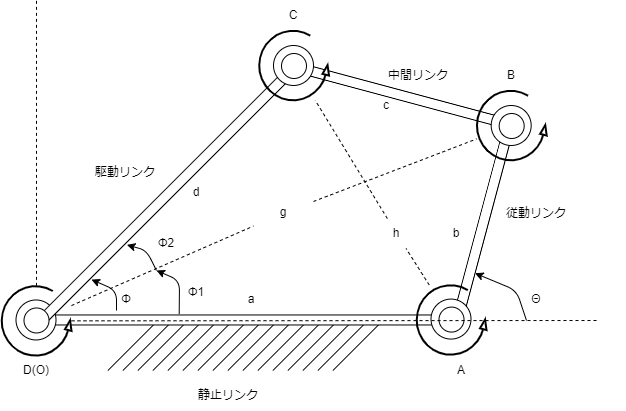

The diagram above was exported from draw.io. Its source (the exported page's mxGraphModel, read from the mxfile embedded in the PNG):
<mxGraphModel dx="603" dy="602" grid="1" gridSize="10" guides="1" tooltips="1" connect="1" arrows="1" fold="1" page="1" pageScale="1" pageWidth="1169" pageHeight="827" math="0" shadow="0">
  <root>
    <mxCell id="0" />
    <mxCell id="1" parent="0" />
    <mxCell id="62" value="" style="group" parent="1" vertex="1" connectable="0">
      <mxGeometry x="551.39" y="480" width="275" height="50" as="geometry" />
    </mxCell>
    <mxCell id="46" value="" style="endArrow=none;html=1;" parent="62" edge="1">
      <mxGeometry width="50" height="50" relative="1" as="geometry">
        <mxPoint y="50" as="sourcePoint" />
        <mxPoint x="50" as="targetPoint" />
      </mxGeometry>
    </mxCell>
    <mxCell id="47" value="" style="endArrow=none;html=1;" parent="62" edge="1">
      <mxGeometry width="50" height="50" relative="1" as="geometry">
        <mxPoint x="15" y="50" as="sourcePoint" />
        <mxPoint x="65" as="targetPoint" />
      </mxGeometry>
    </mxCell>
    <mxCell id="48" value="" style="endArrow=none;html=1;" parent="62" edge="1">
      <mxGeometry width="50" height="50" relative="1" as="geometry">
        <mxPoint x="30" y="50" as="sourcePoint" />
        <mxPoint x="80" as="targetPoint" />
      </mxGeometry>
    </mxCell>
    <mxCell id="49" value="" style="endArrow=none;html=1;" parent="62" edge="1">
      <mxGeometry width="50" height="50" relative="1" as="geometry">
        <mxPoint x="45" y="50" as="sourcePoint" />
        <mxPoint x="95" as="targetPoint" />
      </mxGeometry>
    </mxCell>
    <mxCell id="50" value="" style="endArrow=none;html=1;" parent="62" edge="1">
      <mxGeometry width="50" height="50" relative="1" as="geometry">
        <mxPoint x="60" y="50" as="sourcePoint" />
        <mxPoint x="110" as="targetPoint" />
      </mxGeometry>
    </mxCell>
    <mxCell id="51" value="" style="endArrow=none;html=1;" parent="62" edge="1">
      <mxGeometry width="50" height="50" relative="1" as="geometry">
        <mxPoint x="75" y="50" as="sourcePoint" />
        <mxPoint x="125" as="targetPoint" />
      </mxGeometry>
    </mxCell>
    <mxCell id="52" value="" style="endArrow=none;html=1;" parent="62" edge="1">
      <mxGeometry width="50" height="50" relative="1" as="geometry">
        <mxPoint x="90" y="50" as="sourcePoint" />
        <mxPoint x="140" as="targetPoint" />
      </mxGeometry>
    </mxCell>
    <mxCell id="53" value="" style="endArrow=none;html=1;" parent="62" edge="1">
      <mxGeometry width="50" height="50" relative="1" as="geometry">
        <mxPoint x="105" y="50" as="sourcePoint" />
        <mxPoint x="155" as="targetPoint" />
      </mxGeometry>
    </mxCell>
    <mxCell id="54" value="" style="endArrow=none;html=1;" parent="62" edge="1">
      <mxGeometry width="50" height="50" relative="1" as="geometry">
        <mxPoint x="120" y="50" as="sourcePoint" />
        <mxPoint x="170" as="targetPoint" />
      </mxGeometry>
    </mxCell>
    <mxCell id="55" value="" style="endArrow=none;html=1;" parent="62" edge="1">
      <mxGeometry width="50" height="50" relative="1" as="geometry">
        <mxPoint x="135" y="50" as="sourcePoint" />
        <mxPoint x="185" as="targetPoint" />
      </mxGeometry>
    </mxCell>
    <mxCell id="56" value="" style="endArrow=none;html=1;" parent="62" edge="1">
      <mxGeometry width="50" height="50" relative="1" as="geometry">
        <mxPoint x="150" y="50" as="sourcePoint" />
        <mxPoint x="200" as="targetPoint" />
      </mxGeometry>
    </mxCell>
    <mxCell id="57" value="" style="endArrow=none;html=1;" parent="62" edge="1">
      <mxGeometry width="50" height="50" relative="1" as="geometry">
        <mxPoint x="165" y="50" as="sourcePoint" />
        <mxPoint x="215" as="targetPoint" />
      </mxGeometry>
    </mxCell>
    <mxCell id="58" value="" style="endArrow=none;html=1;" parent="62" edge="1">
      <mxGeometry width="50" height="50" relative="1" as="geometry">
        <mxPoint x="180" y="50" as="sourcePoint" />
        <mxPoint x="230" as="targetPoint" />
      </mxGeometry>
    </mxCell>
    <mxCell id="59" value="" style="endArrow=none;html=1;" parent="62" edge="1">
      <mxGeometry width="50" height="50" relative="1" as="geometry">
        <mxPoint x="195" y="50" as="sourcePoint" />
        <mxPoint x="245" as="targetPoint" />
      </mxGeometry>
    </mxCell>
    <mxCell id="60" value="" style="endArrow=none;html=1;" parent="62" edge="1">
      <mxGeometry width="50" height="50" relative="1" as="geometry">
        <mxPoint x="210" y="50" as="sourcePoint" />
        <mxPoint x="260" as="targetPoint" />
      </mxGeometry>
    </mxCell>
    <mxCell id="61" value="" style="endArrow=none;html=1;" parent="62" edge="1">
      <mxGeometry width="50" height="50" relative="1" as="geometry">
        <mxPoint x="225" y="50" as="sourcePoint" />
        <mxPoint x="275" as="targetPoint" />
      </mxGeometry>
    </mxCell>
    <mxCell id="34" value="" style="rounded=0;whiteSpace=wrap;html=1;rotation=-255;" parent="1" vertex="1">
      <mxGeometry x="826.39" y="378.02" width="200.5" height="10" as="geometry" />
    </mxCell>
    <mxCell id="8" value="" style="group" parent="1" vertex="1" connectable="0">
      <mxGeometry x="459.5" y="459.47" width="470.5" height="40" as="geometry" />
    </mxCell>
    <mxCell id="9" value="" style="rounded=0;whiteSpace=wrap;html=1;" parent="8" vertex="1">
      <mxGeometry x="29.406250000000004" y="15" width="411.6875" height="10" as="geometry" />
    </mxCell>
    <mxCell id="10" value="" style="ellipse;whiteSpace=wrap;html=1;aspect=fixed;" parent="8" vertex="1">
      <mxGeometry width="40" height="40" as="geometry" />
    </mxCell>
    <mxCell id="74" value="a" style="text;html=1;strokeColor=none;fillColor=none;align=center;verticalAlign=middle;whiteSpace=wrap;rounded=0;" parent="8" vertex="1">
      <mxGeometry x="205.25" y="-15" width="60" height="30" as="geometry" />
    </mxCell>
    <mxCell id="82" value="Φ" style="text;html=1;strokeColor=none;fillColor=none;align=center;verticalAlign=middle;whiteSpace=wrap;rounded=0;" parent="8" vertex="1">
      <mxGeometry x="80.5" y="-15" width="60" height="30" as="geometry" />
    </mxCell>
    <mxCell id="16" value="" style="rounded=0;whiteSpace=wrap;html=1;rotation=-225;" parent="1" vertex="1">
      <mxGeometry x="429.99999999999994" y="347.47" width="365" height="10" as="geometry" />
    </mxCell>
    <mxCell id="17" value="" style="ellipse;whiteSpace=wrap;html=1;aspect=fixed;rotation=40;" parent="1" vertex="1">
      <mxGeometry x="467.5" y="467.47" width="25" height="25" as="geometry" />
    </mxCell>
    <mxCell id="27" value="" style="verticalLabelPosition=bottom;html=1;verticalAlign=top;strokeWidth=2;shape=mxgraph.lean_mapping.physical_pull;pointerEvents=1;" parent="1" vertex="1">
      <mxGeometry x="445" y="445.36" width="70" height="70" as="geometry" />
    </mxCell>
    <mxCell id="35" value="" style="rounded=0;whiteSpace=wrap;html=1;rotation=-165;" parent="1" vertex="1">
      <mxGeometry x="732.85" y="250" width="225" height="10" as="geometry" />
    </mxCell>
    <mxCell id="36" value="" style="ellipse;whiteSpace=wrap;html=1;aspect=fixed;" parent="1" vertex="1">
      <mxGeometry x="717" y="205" width="40" height="40" as="geometry" />
    </mxCell>
    <mxCell id="37" value="" style="ellipse;whiteSpace=wrap;html=1;aspect=fixed;rotation=40;" parent="1" vertex="1">
      <mxGeometry x="725" y="213" width="25" height="25" as="geometry" />
    </mxCell>
    <mxCell id="38" value="" style="verticalLabelPosition=bottom;html=1;verticalAlign=top;strokeWidth=2;shape=mxgraph.lean_mapping.physical_pull;pointerEvents=1;" parent="1" vertex="1">
      <mxGeometry x="702.5" y="190" width="70" height="70" as="geometry" />
    </mxCell>
    <mxCell id="39" value="" style="ellipse;whiteSpace=wrap;html=1;aspect=fixed;" parent="1" vertex="1">
      <mxGeometry x="934.68" y="265" width="40" height="40" as="geometry" />
    </mxCell>
    <mxCell id="40" value="" style="ellipse;whiteSpace=wrap;html=1;aspect=fixed;rotation=40;" parent="1" vertex="1">
      <mxGeometry x="942.68" y="273" width="25" height="25" as="geometry" />
    </mxCell>
    <mxCell id="41" value="" style="verticalLabelPosition=bottom;html=1;verticalAlign=top;strokeWidth=2;shape=mxgraph.lean_mapping.physical_pull;pointerEvents=1;" parent="1" vertex="1">
      <mxGeometry x="920.18" y="250" width="70" height="70" as="geometry" />
    </mxCell>
    <mxCell id="42" value="" style="ellipse;whiteSpace=wrap;html=1;aspect=fixed;" parent="1" vertex="1">
      <mxGeometry x="874.5" y="458.58000000000004" width="40" height="40" as="geometry" />
    </mxCell>
    <mxCell id="43" value="" style="ellipse;whiteSpace=wrap;html=1;aspect=fixed;rotation=40;" parent="1" vertex="1">
      <mxGeometry x="882.5" y="466.58000000000004" width="25" height="25" as="geometry" />
    </mxCell>
    <mxCell id="44" value="" style="verticalLabelPosition=bottom;html=1;verticalAlign=top;strokeWidth=2;shape=mxgraph.lean_mapping.physical_pull;pointerEvents=1;" parent="1" vertex="1">
      <mxGeometry x="860" y="444.47" width="70" height="70" as="geometry" />
    </mxCell>
    <mxCell id="63" value="静止リンク" style="text;html=1;strokeColor=none;fillColor=none;align=center;verticalAlign=middle;whiteSpace=wrap;rounded=0;" parent="1" vertex="1">
      <mxGeometry x="582.5" y="540" width="177.5" height="30" as="geometry" />
    </mxCell>
    <mxCell id="64" value="駆動リンク" style="text;html=1;strokeColor=none;fillColor=none;align=center;verticalAlign=middle;whiteSpace=wrap;rounded=0;" parent="1" vertex="1">
      <mxGeometry x="480" y="317.47" width="177.5" height="30" as="geometry" />
    </mxCell>
    <mxCell id="65" value="従動リンク" style="text;html=1;strokeColor=none;fillColor=none;align=center;verticalAlign=middle;whiteSpace=wrap;rounded=0;" parent="1" vertex="1">
      <mxGeometry x="891.25" y="358.02" width="177.5" height="30" as="geometry" />
    </mxCell>
    <mxCell id="66" value="中間リンク" style="text;html=1;strokeColor=none;fillColor=none;align=center;verticalAlign=middle;whiteSpace=wrap;rounded=0;" parent="1" vertex="1">
      <mxGeometry x="772.5" y="220" width="177.5" height="30" as="geometry" />
    </mxCell>
    <mxCell id="67" value="" style="endArrow=none;dashed=1;html=1;" parent="1" source="27" edge="1">
      <mxGeometry width="50" height="50" relative="1" as="geometry">
        <mxPoint x="660" y="400" as="sourcePoint" />
        <mxPoint x="480" y="160" as="targetPoint" />
      </mxGeometry>
    </mxCell>
    <mxCell id="68" value="" style="endArrow=none;dashed=1;html=1;" parent="1" source="27" edge="1">
      <mxGeometry width="50" height="50" relative="1" as="geometry">
        <mxPoint x="490" y="455.3600000000001" as="sourcePoint" />
        <mxPoint x="1040" y="480" as="targetPoint" />
      </mxGeometry>
    </mxCell>
    <mxCell id="69" value="" style="endArrow=none;dashed=1;html=1;startArrow=none;" parent="1" source="78" target="41" edge="1">
      <mxGeometry width="50" height="50" relative="1" as="geometry">
        <mxPoint x="660" y="400" as="sourcePoint" />
        <mxPoint x="710" y="350" as="targetPoint" />
      </mxGeometry>
    </mxCell>
    <mxCell id="70" value="D(O)" style="text;html=1;strokeColor=none;fillColor=none;align=center;verticalAlign=middle;whiteSpace=wrap;rounded=0;" parent="1" vertex="1">
      <mxGeometry x="450" y="515.36" width="60" height="30" as="geometry" />
    </mxCell>
    <mxCell id="71" value="A" style="text;html=1;strokeColor=none;fillColor=none;align=center;verticalAlign=middle;whiteSpace=wrap;rounded=0;" parent="1" vertex="1">
      <mxGeometry x="874.5" y="515.36" width="60" height="30" as="geometry" />
    </mxCell>
    <mxCell id="72" value="C" style="text;html=1;strokeColor=none;fillColor=none;align=center;verticalAlign=middle;whiteSpace=wrap;rounded=0;" parent="1" vertex="1">
      <mxGeometry x="707" y="160" width="60" height="30" as="geometry" />
    </mxCell>
    <mxCell id="73" value="B" style="text;html=1;strokeColor=none;fillColor=none;align=center;verticalAlign=middle;whiteSpace=wrap;rounded=0;" parent="1" vertex="1">
      <mxGeometry x="925.1800000000001" y="220" width="60" height="30" as="geometry" />
    </mxCell>
    <mxCell id="75" value="b" style="text;html=1;strokeColor=none;fillColor=none;align=center;verticalAlign=middle;whiteSpace=wrap;rounded=0;" parent="1" vertex="1">
      <mxGeometry x="870" y="378.02" width="60" height="30" as="geometry" />
    </mxCell>
    <mxCell id="76" value="c" style="text;html=1;strokeColor=none;fillColor=none;align=center;verticalAlign=middle;whiteSpace=wrap;rounded=0;" parent="1" vertex="1">
      <mxGeometry x="800" y="249.99999999999997" width="60" height="30" as="geometry" />
    </mxCell>
    <mxCell id="77" value="d" style="text;html=1;strokeColor=none;fillColor=none;align=center;verticalAlign=middle;whiteSpace=wrap;rounded=0;" parent="1" vertex="1">
      <mxGeometry x="610" y="337.47" width="60" height="30" as="geometry" />
    </mxCell>
    <mxCell id="78" value="g" style="text;html=1;strokeColor=none;fillColor=none;align=center;verticalAlign=middle;whiteSpace=wrap;rounded=0;" parent="1" vertex="1">
      <mxGeometry x="697" y="357.47" width="60" height="30" as="geometry" />
    </mxCell>
    <mxCell id="79" value="" style="endArrow=none;dashed=1;html=1;" parent="1" source="27" target="78" edge="1">
      <mxGeometry width="50" height="50" relative="1" as="geometry">
        <mxPoint x="515" y="465.97050549265543" as="sourcePoint" />
        <mxPoint x="920.1799999999998" y="299.3894945073446" as="targetPoint" />
      </mxGeometry>
    </mxCell>
    <mxCell id="81" value="" style="endArrow=classic;html=1;entryX=0.818;entryY=-0.139;entryDx=0;entryDy=0;entryPerimeter=0;" parent="1" target="16" edge="1">
      <mxGeometry width="50" height="50" relative="1" as="geometry">
        <mxPoint x="560" y="470" as="sourcePoint" />
        <mxPoint x="810" y="320" as="targetPoint" />
        <Array as="points">
          <mxPoint x="560" y="450" />
        </Array>
      </mxGeometry>
    </mxCell>
    <mxCell id="83" value="" style="endArrow=classic;html=1;entryX=0.682;entryY=-0.195;entryDx=0;entryDy=0;entryPerimeter=0;" parent="1" target="16" edge="1">
      <mxGeometry width="50" height="50" relative="1" as="geometry">
        <mxPoint x="600" y="430" as="sourcePoint" />
        <mxPoint x="690" y="400" as="targetPoint" />
        <Array as="points">
          <mxPoint x="590" y="410" />
        </Array>
      </mxGeometry>
    </mxCell>
    <mxCell id="84" value="" style="endArrow=classic;html=1;exitX=0.325;exitY=-0.087;exitDx=0;exitDy=0;exitPerimeter=0;" parent="1" source="9" edge="1">
      <mxGeometry width="50" height="50" relative="1" as="geometry">
        <mxPoint x="640" y="440" as="sourcePoint" />
        <mxPoint x="600" y="430" as="targetPoint" />
        <Array as="points">
          <mxPoint x="623" y="440" />
        </Array>
      </mxGeometry>
    </mxCell>
    <mxCell id="85" value="Φ2" style="text;html=1;strokeColor=none;fillColor=none;align=center;verticalAlign=middle;whiteSpace=wrap;rounded=0;" parent="1" vertex="1">
      <mxGeometry x="580" y="388.02000000000004" width="60" height="30" as="geometry" />
    </mxCell>
    <mxCell id="86" value="Φ1" style="text;html=1;strokeColor=none;fillColor=none;align=center;verticalAlign=middle;whiteSpace=wrap;rounded=0;" parent="1" vertex="1">
      <mxGeometry x="610" y="437.47" width="60" height="30" as="geometry" />
    </mxCell>
    <mxCell id="88" value="" style="endArrow=none;dashed=1;html=1;startArrow=none;" parent="1" source="89" target="38" edge="1">
      <mxGeometry width="50" height="50" relative="1" as="geometry">
        <mxPoint x="830" y="430" as="sourcePoint" />
        <mxPoint x="880" y="380" as="targetPoint" />
      </mxGeometry>
    </mxCell>
    <mxCell id="89" value="h" style="text;html=1;strokeColor=none;fillColor=none;align=center;verticalAlign=middle;whiteSpace=wrap;rounded=0;" parent="1" vertex="1">
      <mxGeometry x="810" y="378.02000000000004" width="60" height="30" as="geometry" />
    </mxCell>
    <mxCell id="92" value="" style="endArrow=none;dashed=1;html=1;" parent="1" source="44" target="89" edge="1">
      <mxGeometry width="50" height="50" relative="1" as="geometry">
        <mxPoint x="873.3373285652533" y="444.47" as="sourcePoint" />
        <mxPoint x="759.1626714347467" y="260" as="targetPoint" />
      </mxGeometry>
    </mxCell>
    <mxCell id="93" value="" style="endArrow=classic;html=1;entryX=0.75;entryY=0;entryDx=0;entryDy=0;" edge="1" parent="1" target="34">
      <mxGeometry width="50" height="50" relative="1" as="geometry">
        <mxPoint x="970" y="480" as="sourcePoint" />
        <mxPoint x="850" y="480" as="targetPoint" />
        <Array as="points">
          <mxPoint x="960" y="450" />
        </Array>
      </mxGeometry>
    </mxCell>
    <mxCell id="94" value="Θ" style="text;html=1;strokeColor=none;fillColor=none;align=center;verticalAlign=middle;whiteSpace=wrap;rounded=0;" vertex="1" parent="1">
      <mxGeometry x="950" y="444.47" width="60" height="30" as="geometry" />
    </mxCell>
  </root>
</mxGraphModel>